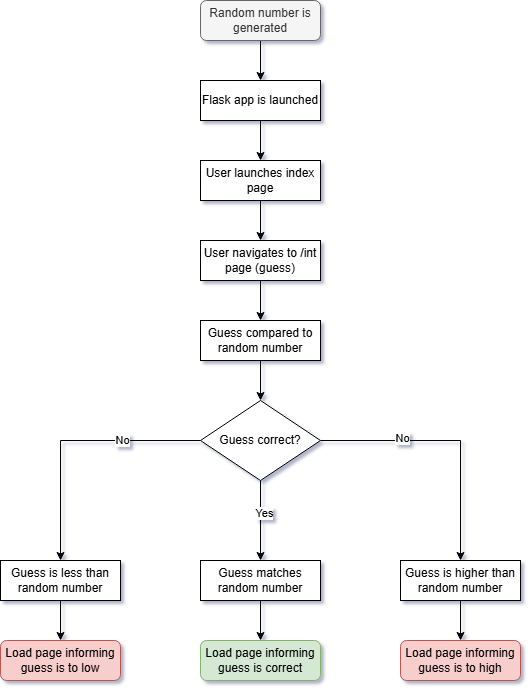

The diagram above was exported from draw.io. Its source (the exported page's mxGraphModel, read from the mxfile embedded in the PNG):
<mxGraphModel dx="896" dy="972" grid="1" gridSize="10" guides="1" tooltips="1" connect="1" arrows="1" fold="1" page="1" pageScale="1" pageWidth="850" pageHeight="1100" background="#ffffff" math="0" shadow="1">
  <root>
    <mxCell id="0" />
    <mxCell id="1" parent="0" />
    <mxCell id="ks8m_C6cYQvQhsV6TvNG-15" value="" style="edgeStyle=orthogonalEdgeStyle;rounded=0;orthogonalLoop=1;jettySize=auto;html=1;" edge="1" parent="1" source="ks8m_C6cYQvQhsV6TvNG-1" target="ks8m_C6cYQvQhsV6TvNG-2">
      <mxGeometry relative="1" as="geometry" />
    </mxCell>
    <mxCell id="ks8m_C6cYQvQhsV6TvNG-1" value="Random number is generated" style="rounded=1;whiteSpace=wrap;html=1;fillColor=#f5f5f5;fontColor=#333333;strokeColor=#666666;" vertex="1" parent="1">
      <mxGeometry x="360" y="160" width="120" height="40" as="geometry" />
    </mxCell>
    <mxCell id="ks8m_C6cYQvQhsV6TvNG-16" value="" style="edgeStyle=orthogonalEdgeStyle;rounded=0;orthogonalLoop=1;jettySize=auto;html=1;" edge="1" parent="1" source="ks8m_C6cYQvQhsV6TvNG-2" target="ks8m_C6cYQvQhsV6TvNG-3">
      <mxGeometry relative="1" as="geometry" />
    </mxCell>
    <mxCell id="ks8m_C6cYQvQhsV6TvNG-2" value="Flask app is launched" style="rounded=0;whiteSpace=wrap;html=1;" vertex="1" parent="1">
      <mxGeometry x="360" y="240" width="120" height="40" as="geometry" />
    </mxCell>
    <mxCell id="ks8m_C6cYQvQhsV6TvNG-17" value="" style="edgeStyle=orthogonalEdgeStyle;rounded=0;orthogonalLoop=1;jettySize=auto;html=1;" edge="1" parent="1" source="ks8m_C6cYQvQhsV6TvNG-3" target="ks8m_C6cYQvQhsV6TvNG-4">
      <mxGeometry relative="1" as="geometry" />
    </mxCell>
    <mxCell id="ks8m_C6cYQvQhsV6TvNG-3" value="User launches index page" style="rounded=0;whiteSpace=wrap;html=1;" vertex="1" parent="1">
      <mxGeometry x="360" y="320" width="120" height="40" as="geometry" />
    </mxCell>
    <mxCell id="ks8m_C6cYQvQhsV6TvNG-18" value="" style="edgeStyle=orthogonalEdgeStyle;rounded=0;orthogonalLoop=1;jettySize=auto;html=1;" edge="1" parent="1" source="ks8m_C6cYQvQhsV6TvNG-4" target="ks8m_C6cYQvQhsV6TvNG-8">
      <mxGeometry relative="1" as="geometry" />
    </mxCell>
    <mxCell id="ks8m_C6cYQvQhsV6TvNG-4" value="User navigates to /int page (guess)" style="rounded=0;whiteSpace=wrap;html=1;" vertex="1" parent="1">
      <mxGeometry x="360" y="400" width="120" height="40" as="geometry" />
    </mxCell>
    <mxCell id="ks8m_C6cYQvQhsV6TvNG-25" style="edgeStyle=orthogonalEdgeStyle;rounded=0;orthogonalLoop=1;jettySize=auto;html=1;entryX=0.5;entryY=0;entryDx=0;entryDy=0;" edge="1" parent="1" source="ks8m_C6cYQvQhsV6TvNG-7" target="ks8m_C6cYQvQhsV6TvNG-24">
      <mxGeometry relative="1" as="geometry" />
    </mxCell>
    <mxCell id="ks8m_C6cYQvQhsV6TvNG-32" value="No" style="edgeLabel;html=1;align=center;verticalAlign=middle;resizable=0;points=[];" vertex="1" connectable="0" parent="ks8m_C6cYQvQhsV6TvNG-25">
      <mxGeometry x="-0.3769" y="3" relative="1" as="geometry">
        <mxPoint as="offset" />
      </mxGeometry>
    </mxCell>
    <mxCell id="ks8m_C6cYQvQhsV6TvNG-29" value="" style="edgeStyle=orthogonalEdgeStyle;rounded=0;orthogonalLoop=1;jettySize=auto;html=1;" edge="1" parent="1" source="ks8m_C6cYQvQhsV6TvNG-7" target="ks8m_C6cYQvQhsV6TvNG-28">
      <mxGeometry relative="1" as="geometry" />
    </mxCell>
    <mxCell id="ks8m_C6cYQvQhsV6TvNG-31" value="Yes" style="edgeLabel;html=1;align=center;verticalAlign=middle;resizable=0;points=[];" vertex="1" connectable="0" parent="ks8m_C6cYQvQhsV6TvNG-29">
      <mxGeometry x="-0.2" y="3" relative="1" as="geometry">
        <mxPoint as="offset" />
      </mxGeometry>
    </mxCell>
    <mxCell id="ks8m_C6cYQvQhsV6TvNG-7" value="Guess correct?" style="rhombus;whiteSpace=wrap;html=1;" vertex="1" parent="1">
      <mxGeometry x="360" y="560" width="120" height="80" as="geometry" />
    </mxCell>
    <mxCell id="ks8m_C6cYQvQhsV6TvNG-19" value="" style="edgeStyle=orthogonalEdgeStyle;rounded=0;orthogonalLoop=1;jettySize=auto;html=1;" edge="1" parent="1" source="ks8m_C6cYQvQhsV6TvNG-8" target="ks8m_C6cYQvQhsV6TvNG-7">
      <mxGeometry relative="1" as="geometry" />
    </mxCell>
    <mxCell id="ks8m_C6cYQvQhsV6TvNG-8" value="Guess compared to random number" style="rounded=0;whiteSpace=wrap;html=1;" vertex="1" parent="1">
      <mxGeometry x="360" y="480" width="120" height="40" as="geometry" />
    </mxCell>
    <mxCell id="ks8m_C6cYQvQhsV6TvNG-9" value="Load page informing guess is correct" style="rounded=1;whiteSpace=wrap;html=1;fillColor=#d5e8d4;strokeColor=#82b366;" vertex="1" parent="1">
      <mxGeometry x="360" y="800" width="120" height="40" as="geometry" />
    </mxCell>
    <mxCell id="ks8m_C6cYQvQhsV6TvNG-10" value="Load page informing guess is to high" style="rounded=1;whiteSpace=wrap;html=1;fillColor=#f8cecc;strokeColor=#b85450;" vertex="1" parent="1">
      <mxGeometry x="560" y="800" width="120" height="40" as="geometry" />
    </mxCell>
    <mxCell id="ks8m_C6cYQvQhsV6TvNG-11" value="Load page informing guess is to low" style="rounded=1;whiteSpace=wrap;html=1;fillColor=#f8cecc;strokeColor=#b85450;" vertex="1" parent="1">
      <mxGeometry x="160" y="800" width="120" height="40" as="geometry" />
    </mxCell>
    <mxCell id="ks8m_C6cYQvQhsV6TvNG-23" value="" style="edgeStyle=orthogonalEdgeStyle;rounded=0;orthogonalLoop=1;jettySize=auto;html=1;entryX=0.5;entryY=0;entryDx=0;entryDy=0;" edge="1" parent="1" source="ks8m_C6cYQvQhsV6TvNG-7" target="ks8m_C6cYQvQhsV6TvNG-21">
      <mxGeometry relative="1" as="geometry">
        <mxPoint x="360" y="600" as="sourcePoint" />
        <mxPoint x="220" y="900" as="targetPoint" />
      </mxGeometry>
    </mxCell>
    <mxCell id="ks8m_C6cYQvQhsV6TvNG-33" value="No" style="edgeLabel;html=1;align=center;verticalAlign=middle;resizable=0;points=[];" vertex="1" connectable="0" parent="ks8m_C6cYQvQhsV6TvNG-23">
      <mxGeometry x="-0.3923" y="-1" relative="1" as="geometry">
        <mxPoint as="offset" />
      </mxGeometry>
    </mxCell>
    <mxCell id="ks8m_C6cYQvQhsV6TvNG-27" value="" style="edgeStyle=orthogonalEdgeStyle;rounded=0;orthogonalLoop=1;jettySize=auto;html=1;" edge="1" parent="1" source="ks8m_C6cYQvQhsV6TvNG-21" target="ks8m_C6cYQvQhsV6TvNG-11">
      <mxGeometry relative="1" as="geometry" />
    </mxCell>
    <mxCell id="ks8m_C6cYQvQhsV6TvNG-21" value="Guess is less than random number" style="rounded=0;whiteSpace=wrap;html=1;" vertex="1" parent="1">
      <mxGeometry x="160" y="720" width="120" height="40" as="geometry" />
    </mxCell>
    <mxCell id="ks8m_C6cYQvQhsV6TvNG-26" value="" style="edgeStyle=orthogonalEdgeStyle;rounded=0;orthogonalLoop=1;jettySize=auto;html=1;" edge="1" parent="1" source="ks8m_C6cYQvQhsV6TvNG-24" target="ks8m_C6cYQvQhsV6TvNG-10">
      <mxGeometry relative="1" as="geometry" />
    </mxCell>
    <mxCell id="ks8m_C6cYQvQhsV6TvNG-24" value="Guess is higher than random number" style="rounded=0;whiteSpace=wrap;html=1;" vertex="1" parent="1">
      <mxGeometry x="560" y="720" width="120" height="40" as="geometry" />
    </mxCell>
    <mxCell id="ks8m_C6cYQvQhsV6TvNG-30" value="" style="edgeStyle=orthogonalEdgeStyle;rounded=0;orthogonalLoop=1;jettySize=auto;html=1;" edge="1" parent="1" source="ks8m_C6cYQvQhsV6TvNG-28" target="ks8m_C6cYQvQhsV6TvNG-9">
      <mxGeometry relative="1" as="geometry" />
    </mxCell>
    <mxCell id="ks8m_C6cYQvQhsV6TvNG-28" value="Guess matches random number" style="rounded=0;whiteSpace=wrap;html=1;" vertex="1" parent="1">
      <mxGeometry x="360" y="720" width="120" height="40" as="geometry" />
    </mxCell>
  </root>
</mxGraphModel>